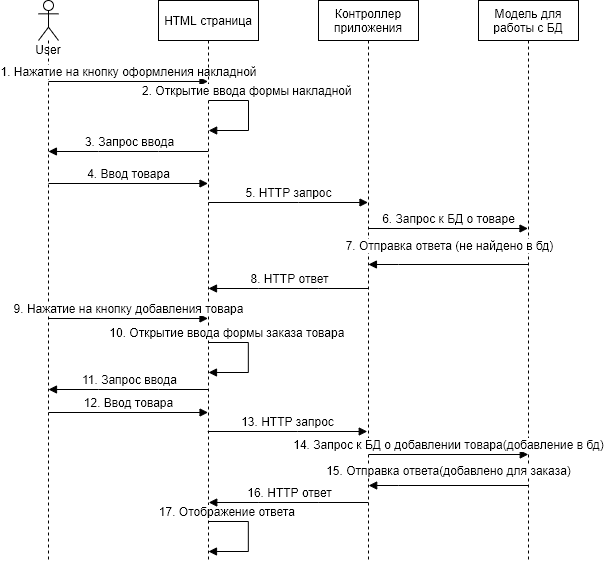

The diagram above was exported from draw.io. Its source (the exported page's mxGraphModel, read from the mxfile embedded in the PNG):
<mxGraphModel dx="789" dy="460" grid="1" gridSize="10" guides="1" tooltips="1" connect="1" arrows="1" fold="1" page="1" pageScale="1" pageWidth="827" pageHeight="1169" math="0" shadow="0">
  <root>
    <mxCell id="0" />
    <mxCell id="1" parent="0" />
    <mxCell id="LzulQG5zvA0ry4YEW3Qo-1" value="&lt;font style=&quot;font-size: 12px&quot;&gt;User&lt;/font&gt;" style="shape=umlLifeline;participant=umlActor;perimeter=lifelinePerimeter;whiteSpace=wrap;html=1;container=1;collapsible=0;recursiveResize=0;verticalAlign=top;spacingTop=36;outlineConnect=0;size=40;rounded=0;" parent="1" vertex="1">
      <mxGeometry x="70" y="40" width="20" height="560" as="geometry" />
    </mxCell>
    <mxCell id="LzulQG5zvA0ry4YEW3Qo-6" value="1. Нажатие на кнопку оформления накладной" style="html=1;verticalAlign=bottom;endArrow=block;rounded=0;fontSize=12;" parent="LzulQG5zvA0ry4YEW3Qo-1" edge="1">
      <mxGeometry width="80" relative="1" as="geometry">
        <mxPoint x="10" y="81" as="sourcePoint" />
        <mxPoint x="169.50000000000023" y="81" as="targetPoint" />
      </mxGeometry>
    </mxCell>
    <mxCell id="LzulQG5zvA0ry4YEW3Qo-2" value="HTML страница" style="shape=umlLifeline;perimeter=lifelinePerimeter;whiteSpace=wrap;html=1;container=1;collapsible=0;recursiveResize=0;outlineConnect=0;rounded=0;gradientColor=none;" parent="1" vertex="1">
      <mxGeometry x="190" y="40" width="100" height="560" as="geometry" />
    </mxCell>
    <mxCell id="8lQcfVecSD8f_X7sxyTX-5" value="10. Открытие ввода формы заказа товара&amp;nbsp;" style="html=1;verticalAlign=bottom;endArrow=block;rounded=0;fontSize=12;" edge="1" parent="LzulQG5zvA0ry4YEW3Qo-2">
      <mxGeometry x="-0.6352" width="80" relative="1" as="geometry">
        <mxPoint x="49.99666666666653" y="342" as="sourcePoint" />
        <mxPoint x="49.99666666666653" y="372" as="targetPoint" />
        <Array as="points">
          <mxPoint x="89.83000000000001" y="342" />
          <mxPoint x="89.83000000000001" y="372" />
        </Array>
        <mxPoint as="offset" />
      </mxGeometry>
    </mxCell>
    <mxCell id="8lQcfVecSD8f_X7sxyTX-12" value="17. Отображение ответа&amp;nbsp;" style="html=1;verticalAlign=bottom;endArrow=block;rounded=0;fontSize=12;" edge="1" parent="LzulQG5zvA0ry4YEW3Qo-2">
      <mxGeometry x="-0.6352" width="80" relative="1" as="geometry">
        <mxPoint x="49.99666666666644" y="521" as="sourcePoint" />
        <mxPoint x="49.99666666666644" y="551" as="targetPoint" />
        <Array as="points">
          <mxPoint x="89.83000000000004" y="521" />
          <mxPoint x="89.83000000000004" y="551" />
        </Array>
        <mxPoint as="offset" />
      </mxGeometry>
    </mxCell>
    <mxCell id="LzulQG5zvA0ry4YEW3Qo-3" value="Контроллер приложения" style="shape=umlLifeline;perimeter=lifelinePerimeter;whiteSpace=wrap;html=1;container=1;collapsible=0;recursiveResize=0;outlineConnect=0;rounded=0;gradientColor=none;" parent="1" vertex="1">
      <mxGeometry x="350" y="40" width="100" height="560" as="geometry" />
    </mxCell>
    <mxCell id="8lQcfVecSD8f_X7sxyTX-3" value="8. HTTP ответ" style="html=1;verticalAlign=bottom;endArrow=block;rounded=0;fontSize=12;" edge="1" parent="LzulQG5zvA0ry4YEW3Qo-3">
      <mxGeometry x="-0.0036" width="80" relative="1" as="geometry">
        <mxPoint x="49.56999999999999" y="288" as="sourcePoint" />
        <mxPoint x="-110.00142857142868" y="288" as="targetPoint" />
        <Array as="points">
          <mxPoint x="0.06999999999999318" y="288" />
          <mxPoint x="-59.93000000000001" y="288" />
        </Array>
        <mxPoint as="offset" />
      </mxGeometry>
    </mxCell>
    <mxCell id="LzulQG5zvA0ry4YEW3Qo-4" value="Модель для работы с БД" style="shape=umlLifeline;perimeter=lifelinePerimeter;whiteSpace=wrap;html=1;container=1;collapsible=0;recursiveResize=0;outlineConnect=0;rounded=0;gradientColor=none;" parent="1" vertex="1">
      <mxGeometry x="510" y="40" width="100" height="560" as="geometry" />
    </mxCell>
    <mxCell id="LzulQG5zvA0ry4YEW3Qo-7" value="3. Запрос ввода" style="html=1;verticalAlign=bottom;endArrow=block;rounded=0;fontSize=12;" parent="1" edge="1">
      <mxGeometry x="-0.0036" width="80" relative="1" as="geometry">
        <mxPoint x="239.5" y="191" as="sourcePoint" />
        <mxPoint x="79.92857142857133" y="191" as="targetPoint" />
        <Array as="points">
          <mxPoint x="190" y="191" />
          <mxPoint x="130" y="191" />
        </Array>
        <mxPoint as="offset" />
      </mxGeometry>
    </mxCell>
    <mxCell id="LzulQG5zvA0ry4YEW3Qo-12" value="7. Отправка ответа (не найдено в бд)" style="html=1;verticalAlign=bottom;endArrow=block;rounded=0;fontSize=12;shadow=0;" parent="1" edge="1">
      <mxGeometry x="-0.0036" y="-9" width="80" relative="1" as="geometry">
        <mxPoint x="559.5" y="304" as="sourcePoint" />
        <mxPoint x="399.92857142857133" y="304" as="targetPoint" />
        <Array as="points">
          <mxPoint x="430" y="304" />
        </Array>
        <mxPoint as="offset" />
      </mxGeometry>
    </mxCell>
    <mxCell id="8lQcfVecSD8f_X7sxyTX-1" value="2. Открытие ввода формы накладной&amp;nbsp;" style="html=1;verticalAlign=bottom;endArrow=block;rounded=0;fontSize=12;" edge="1" parent="1">
      <mxGeometry x="-0.2736" width="80" relative="1" as="geometry">
        <mxPoint x="240.16666666666674" y="140" as="sourcePoint" />
        <mxPoint x="240.16666666666674" y="170" as="targetPoint" />
        <Array as="points">
          <mxPoint x="280" y="140" />
          <mxPoint x="280" y="170" />
        </Array>
        <mxPoint as="offset" />
      </mxGeometry>
    </mxCell>
    <mxCell id="8lQcfVecSD8f_X7sxyTX-2" value="4. Ввод товара" style="html=1;verticalAlign=bottom;endArrow=block;rounded=0;fontSize=12;" edge="1" parent="1">
      <mxGeometry x="0.0031" width="80" relative="1" as="geometry">
        <mxPoint x="80" y="223" as="sourcePoint" />
        <mxPoint x="239.50000000000023" y="223" as="targetPoint" />
        <mxPoint as="offset" />
      </mxGeometry>
    </mxCell>
    <mxCell id="LzulQG5zvA0ry4YEW3Qo-8" value="5. HTTP запрос" style="html=1;verticalAlign=bottom;endArrow=block;rounded=0;fontSize=12;" parent="1" edge="1">
      <mxGeometry width="80" relative="1" as="geometry">
        <mxPoint x="240" y="242" as="sourcePoint" />
        <mxPoint x="399.5" y="242" as="targetPoint" />
        <Array as="points">
          <mxPoint x="330" y="242" />
        </Array>
      </mxGeometry>
    </mxCell>
    <mxCell id="LzulQG5zvA0ry4YEW3Qo-10" value="6. Запрос к БД о товаре" style="html=1;verticalAlign=bottom;endArrow=block;rounded=0;fontSize=12;" parent="1" edge="1">
      <mxGeometry x="0.0031" width="80" relative="1" as="geometry">
        <mxPoint x="400" y="268" as="sourcePoint" />
        <mxPoint x="559.5" y="268" as="targetPoint" />
        <mxPoint as="offset" />
      </mxGeometry>
    </mxCell>
    <mxCell id="8lQcfVecSD8f_X7sxyTX-4" value="9. Нажатие на кнопку добавления товара" style="html=1;verticalAlign=bottom;endArrow=block;rounded=0;fontSize=12;" edge="1" parent="1">
      <mxGeometry x="0.0031" width="80" relative="1" as="geometry">
        <mxPoint x="79.99999999999977" y="358" as="sourcePoint" />
        <mxPoint x="239.50000000000023" y="358" as="targetPoint" />
        <mxPoint as="offset" />
      </mxGeometry>
    </mxCell>
    <mxCell id="8lQcfVecSD8f_X7sxyTX-6" value="11. Запрос ввода" style="html=1;verticalAlign=bottom;endArrow=block;rounded=0;fontSize=12;" edge="1" parent="1">
      <mxGeometry x="-0.0036" width="80" relative="1" as="geometry">
        <mxPoint x="239.57" y="429" as="sourcePoint" />
        <mxPoint x="79.99857142857132" y="429" as="targetPoint" />
        <Array as="points">
          <mxPoint x="190.07" y="429" />
          <mxPoint x="130.07" y="429" />
        </Array>
        <mxPoint as="offset" />
      </mxGeometry>
    </mxCell>
    <mxCell id="8lQcfVecSD8f_X7sxyTX-7" value="12. Ввод товара" style="html=1;verticalAlign=bottom;endArrow=block;rounded=0;fontSize=12;" edge="1" parent="1">
      <mxGeometry x="0.0023" width="80" relative="1" as="geometry">
        <mxPoint x="80.06999999999977" y="452" as="sourcePoint" />
        <mxPoint x="239.57000000000022" y="452" as="targetPoint" />
        <mxPoint as="offset" />
      </mxGeometry>
    </mxCell>
    <mxCell id="8lQcfVecSD8f_X7sxyTX-8" value="16. HTTP ответ" style="html=1;verticalAlign=bottom;endArrow=block;rounded=0;fontSize=12;" edge="1" parent="1">
      <mxGeometry x="-0.0036" width="80" relative="1" as="geometry">
        <mxPoint x="399.8199999999997" y="542" as="sourcePoint" />
        <mxPoint x="240.24857142857127" y="542" as="targetPoint" />
        <Array as="points">
          <mxPoint x="350.32" y="542" />
          <mxPoint x="290.32" y="542" />
        </Array>
        <mxPoint as="offset" />
      </mxGeometry>
    </mxCell>
    <mxCell id="8lQcfVecSD8f_X7sxyTX-9" value="15. Отправка ответа(добавлено для заказа)" style="html=1;verticalAlign=bottom;endArrow=block;rounded=0;fontSize=12;shadow=0;" edge="1" parent="1">
      <mxGeometry x="-0.0004" y="-5" width="80" relative="1" as="geometry">
        <mxPoint x="559.75" y="525" as="sourcePoint" />
        <mxPoint x="400.17857142857156" y="525" as="targetPoint" />
        <Array as="points">
          <mxPoint x="430.25" y="525" />
        </Array>
        <mxPoint as="offset" />
      </mxGeometry>
    </mxCell>
    <mxCell id="8lQcfVecSD8f_X7sxyTX-10" value="13. HTTP запрос" style="html=1;verticalAlign=bottom;endArrow=block;rounded=0;fontSize=12;" edge="1" parent="1">
      <mxGeometry width="80" relative="1" as="geometry">
        <mxPoint x="239.24999999999977" y="470.9999999999999" as="sourcePoint" />
        <mxPoint x="398.75" y="470.9999999999999" as="targetPoint" />
        <Array as="points">
          <mxPoint x="329.25" y="471" />
        </Array>
      </mxGeometry>
    </mxCell>
    <mxCell id="8lQcfVecSD8f_X7sxyTX-11" value="14. Запрос к БД о добавлении товара(добавление в бд)" style="html=1;verticalAlign=bottom;endArrow=block;rounded=0;fontSize=12;" edge="1" parent="1">
      <mxGeometry x="0.0031" width="80" relative="1" as="geometry">
        <mxPoint x="400.25" y="494" as="sourcePoint" />
        <mxPoint x="559.75" y="494" as="targetPoint" />
        <mxPoint as="offset" />
      </mxGeometry>
    </mxCell>
  </root>
</mxGraphModel>